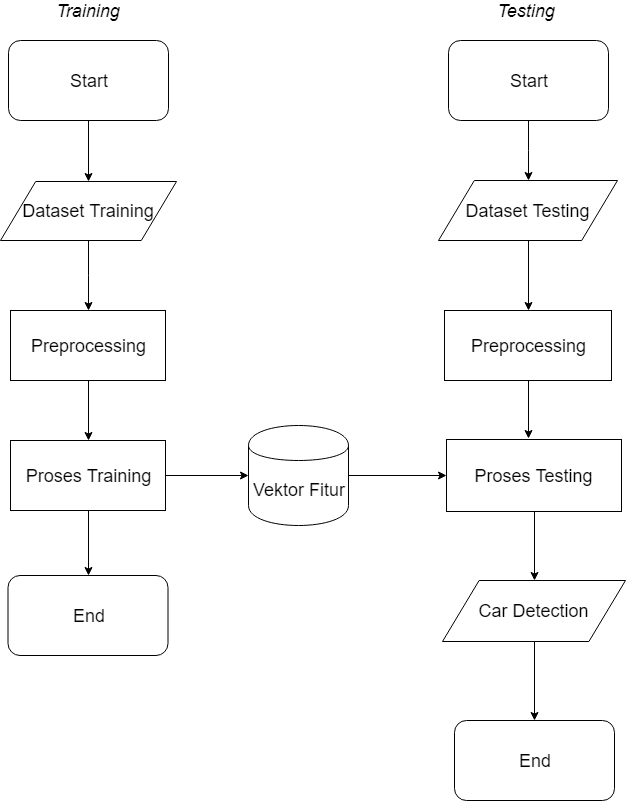

The diagram above was exported from draw.io. Its source (the exported page's mxGraphModel, read from the mxfile embedded in the PNG):
<mxGraphModel dx="1114" dy="773" grid="1" gridSize="10" guides="1" tooltips="1" connect="1" arrows="1" fold="1" page="1" pageScale="1" pageWidth="850" pageHeight="1100" math="0" shadow="0">
  <root>
    <mxCell id="0" />
    <mxCell id="1" parent="0" />
    <mxCell id="tOHfBfIqlLxH_Hanl4Pw-7" style="edgeStyle=orthogonalEdgeStyle;rounded=0;orthogonalLoop=1;jettySize=auto;html=1;exitX=0.5;exitY=1;exitDx=0;exitDy=0;entryX=0.469;entryY=-0.014;entryDx=0;entryDy=0;entryPerimeter=0;fontSize=18;" edge="1" parent="1" source="DPHvXMKYphOhKFWiDZAk-7" target="DPHvXMKYphOhKFWiDZAk-15">
      <mxGeometry relative="1" as="geometry" />
    </mxCell>
    <mxCell id="DPHvXMKYphOhKFWiDZAk-7" value="Preprocessing" style="rounded=0;whiteSpace=wrap;html=1;fontSize=18;" parent="1" vertex="1">
      <mxGeometry x="516" y="350" width="167" height="70" as="geometry" />
    </mxCell>
    <mxCell id="tOHfBfIqlLxH_Hanl4Pw-3" style="edgeStyle=orthogonalEdgeStyle;rounded=0;orthogonalLoop=1;jettySize=auto;html=1;exitX=0.5;exitY=1;exitDx=0;exitDy=0;fontSize=18;" edge="1" parent="1" source="DPHvXMKYphOhKFWiDZAk-9" target="NEIXwmEhzbBXCJXe9FAl-4">
      <mxGeometry relative="1" as="geometry" />
    </mxCell>
    <mxCell id="DPHvXMKYphOhKFWiDZAk-9" value="Dataset Training&lt;br style=&quot;font-size: 18px;&quot;&gt;" style="shape=parallelogram;perimeter=parallelogramPerimeter;whiteSpace=wrap;html=1;fontSize=18;" parent="1" vertex="1">
      <mxGeometry x="72" y="221" width="176" height="59" as="geometry" />
    </mxCell>
    <mxCell id="BUzhvtuL7eUw1lF_CO1K-10" style="edgeStyle=orthogonalEdgeStyle;rounded=0;orthogonalLoop=1;jettySize=auto;html=1;exitX=0.5;exitY=1;exitDx=0;exitDy=0;entryX=0.5;entryY=0;entryDx=0;entryDy=0;fontSize=18;" parent="1" source="DPHvXMKYphOhKFWiDZAk-11" target="DPHvXMKYphOhKFWiDZAk-7" edge="1">
      <mxGeometry relative="1" as="geometry" />
    </mxCell>
    <mxCell id="DPHvXMKYphOhKFWiDZAk-11" value="Dataset Testing&lt;br style=&quot;font-size: 18px;&quot;&gt;" style="shape=parallelogram;perimeter=parallelogramPerimeter;whiteSpace=wrap;html=1;fontSize=18;" parent="1" vertex="1">
      <mxGeometry x="510" y="220" width="179" height="60" as="geometry" />
    </mxCell>
    <mxCell id="tOHfBfIqlLxH_Hanl4Pw-9" style="edgeStyle=orthogonalEdgeStyle;rounded=0;orthogonalLoop=1;jettySize=auto;html=1;exitX=0.5;exitY=1;exitDx=0;exitDy=0;entryX=0.5;entryY=0;entryDx=0;entryDy=0;fontSize=18;" edge="1" parent="1" source="DPHvXMKYphOhKFWiDZAk-15" target="DPHvXMKYphOhKFWiDZAk-19">
      <mxGeometry relative="1" as="geometry" />
    </mxCell>
    <mxCell id="DPHvXMKYphOhKFWiDZAk-15" value="Proses Testing" style="rounded=0;whiteSpace=wrap;html=1;fontSize=18;" parent="1" vertex="1">
      <mxGeometry x="518" y="479" width="175" height="72" as="geometry" />
    </mxCell>
    <mxCell id="BUzhvtuL7eUw1lF_CO1K-3" style="edgeStyle=orthogonalEdgeStyle;rounded=0;orthogonalLoop=1;jettySize=auto;html=1;exitX=1;exitY=0.5;exitDx=0;exitDy=0;entryX=0;entryY=0.5;entryDx=0;entryDy=0;fontSize=18;" parent="1" source="DPHvXMKYphOhKFWiDZAk-17" target="DPHvXMKYphOhKFWiDZAk-15" edge="1">
      <mxGeometry relative="1" as="geometry" />
    </mxCell>
    <mxCell id="DPHvXMKYphOhKFWiDZAk-17" value="Vektor Fitur" style="shape=cylinder;whiteSpace=wrap;html=1;boundedLbl=1;backgroundOutline=1;fontSize=18;" parent="1" vertex="1">
      <mxGeometry x="320" y="465" width="100" height="100" as="geometry" />
    </mxCell>
    <mxCell id="tOHfBfIqlLxH_Hanl4Pw-11" style="edgeStyle=orthogonalEdgeStyle;rounded=0;orthogonalLoop=1;jettySize=auto;html=1;exitX=0.5;exitY=1;exitDx=0;exitDy=0;entryX=0.5;entryY=0;entryDx=0;entryDy=0;fontSize=18;" edge="1" parent="1" source="DPHvXMKYphOhKFWiDZAk-19" target="tOHfBfIqlLxH_Hanl4Pw-10">
      <mxGeometry relative="1" as="geometry" />
    </mxCell>
    <mxCell id="DPHvXMKYphOhKFWiDZAk-19" value="Car Detection" style="shape=parallelogram;perimeter=parallelogramPerimeter;whiteSpace=wrap;html=1;fontSize=18;" parent="1" vertex="1">
      <mxGeometry x="514" y="620" width="183" height="61" as="geometry" />
    </mxCell>
    <mxCell id="BUzhvtuL7eUw1lF_CO1K-5" style="edgeStyle=orthogonalEdgeStyle;rounded=0;orthogonalLoop=1;jettySize=auto;html=1;exitX=0.5;exitY=1;exitDx=0;exitDy=0;entryX=0.5;entryY=0;entryDx=0;entryDy=0;fontSize=18;" parent="1" source="B8qw1HgQ3L9MEgmfMw6I-1" target="DPHvXMKYphOhKFWiDZAk-9" edge="1">
      <mxGeometry relative="1" as="geometry" />
    </mxCell>
    <mxCell id="B8qw1HgQ3L9MEgmfMw6I-1" value="Start" style="rounded=1;whiteSpace=wrap;html=1;fontSize=18;" parent="1" vertex="1">
      <mxGeometry x="80" y="80" width="160" height="80" as="geometry" />
    </mxCell>
    <mxCell id="tOHfBfIqlLxH_Hanl4Pw-4" style="edgeStyle=orthogonalEdgeStyle;rounded=0;orthogonalLoop=1;jettySize=auto;html=1;exitX=0.5;exitY=1;exitDx=0;exitDy=0;entryX=0.5;entryY=0;entryDx=0;entryDy=0;fontSize=18;" edge="1" parent="1" source="NEIXwmEhzbBXCJXe9FAl-4" target="tOHfBfIqlLxH_Hanl4Pw-1">
      <mxGeometry relative="1" as="geometry" />
    </mxCell>
    <mxCell id="NEIXwmEhzbBXCJXe9FAl-4" value="Preprocessing" style="rounded=0;whiteSpace=wrap;html=1;fontSize=18;" parent="1" vertex="1">
      <mxGeometry x="82" y="350" width="155" height="70" as="geometry" />
    </mxCell>
    <mxCell id="NEIXwmEhzbBXCJXe9FAl-13" value="&lt;i style=&quot;font-size: 18px;&quot;&gt;Training&lt;/i&gt;&lt;br style=&quot;font-size: 18px;&quot;&gt;" style="text;html=1;strokeColor=none;fillColor=none;align=center;verticalAlign=middle;whiteSpace=wrap;rounded=0;fontSize=18;" parent="1" vertex="1">
      <mxGeometry x="109.5" y="40" width="100" height="20" as="geometry" />
    </mxCell>
    <mxCell id="NEIXwmEhzbBXCJXe9FAl-19" value="&lt;i style=&quot;font-size: 18px;&quot;&gt;Testing&lt;/i&gt;&lt;br style=&quot;font-size: 18px;&quot;&gt;" style="text;html=1;strokeColor=none;fillColor=none;align=center;verticalAlign=middle;whiteSpace=wrap;rounded=0;fontSize=18;" parent="1" vertex="1">
      <mxGeometry x="547.5" y="40" width="100" height="20" as="geometry" />
    </mxCell>
    <mxCell id="BUzhvtuL7eUw1lF_CO1K-9" style="edgeStyle=orthogonalEdgeStyle;rounded=0;orthogonalLoop=1;jettySize=auto;html=1;exitX=0.5;exitY=1;exitDx=0;exitDy=0;fontSize=18;" parent="1" source="BUzhvtuL7eUw1lF_CO1K-1" target="DPHvXMKYphOhKFWiDZAk-11" edge="1">
      <mxGeometry relative="1" as="geometry" />
    </mxCell>
    <mxCell id="BUzhvtuL7eUw1lF_CO1K-1" value="Start" style="rounded=1;whiteSpace=wrap;html=1;fontSize=18;" parent="1" vertex="1">
      <mxGeometry x="520" y="80" width="160" height="80" as="geometry" />
    </mxCell>
    <mxCell id="tOHfBfIqlLxH_Hanl4Pw-5" style="edgeStyle=orthogonalEdgeStyle;rounded=0;orthogonalLoop=1;jettySize=auto;html=1;exitX=0.5;exitY=1;exitDx=0;exitDy=0;entryX=0.5;entryY=0;entryDx=0;entryDy=0;fontSize=18;" edge="1" parent="1" source="tOHfBfIqlLxH_Hanl4Pw-1" target="tOHfBfIqlLxH_Hanl4Pw-2">
      <mxGeometry relative="1" as="geometry" />
    </mxCell>
    <mxCell id="tOHfBfIqlLxH_Hanl4Pw-6" style="edgeStyle=orthogonalEdgeStyle;rounded=0;orthogonalLoop=1;jettySize=auto;html=1;exitX=1;exitY=0.5;exitDx=0;exitDy=0;entryX=0;entryY=0.5;entryDx=0;entryDy=0;fontSize=18;" edge="1" parent="1" source="tOHfBfIqlLxH_Hanl4Pw-1" target="DPHvXMKYphOhKFWiDZAk-17">
      <mxGeometry relative="1" as="geometry" />
    </mxCell>
    <mxCell id="tOHfBfIqlLxH_Hanl4Pw-1" value="Proses Training" style="rounded=0;whiteSpace=wrap;html=1;fontSize=18;" vertex="1" parent="1">
      <mxGeometry x="82" y="480" width="155" height="70" as="geometry" />
    </mxCell>
    <mxCell id="tOHfBfIqlLxH_Hanl4Pw-2" value="End" style="rounded=1;whiteSpace=wrap;html=1;fontSize=18;" vertex="1" parent="1">
      <mxGeometry x="79.5" y="615" width="160" height="80" as="geometry" />
    </mxCell>
    <mxCell id="tOHfBfIqlLxH_Hanl4Pw-10" value="End" style="rounded=1;whiteSpace=wrap;html=1;fontSize=18;" vertex="1" parent="1">
      <mxGeometry x="526" y="760" width="160" height="80" as="geometry" />
    </mxCell>
  </root>
</mxGraphModel>